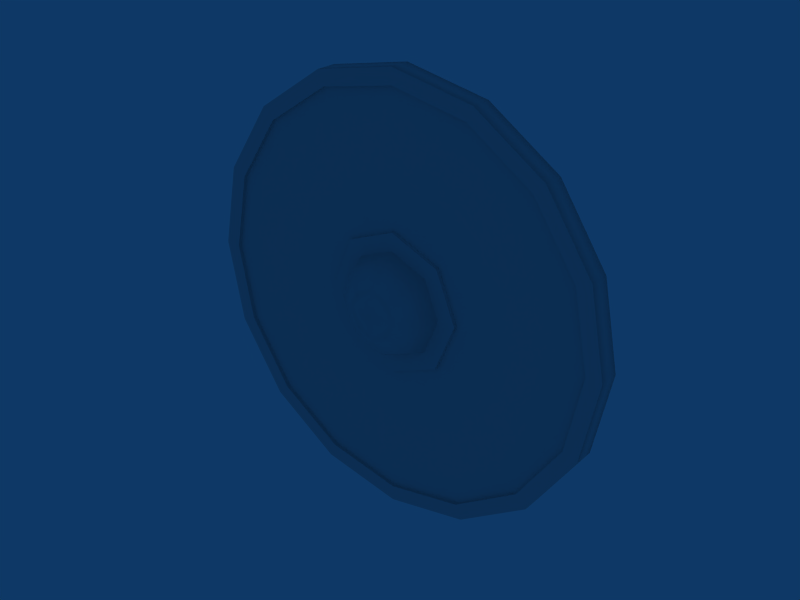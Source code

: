 # Source: SA_LD_Wooden_Shield.blend  (saved by Blender 2.49.0; exported with 4.5.12 LTS)
import bpy
from mathutils import Matrix  # noqa: F401  (used for matrix-valued properties, if any)

bpy.ops.wm.read_factory_settings(use_empty=True)
scene = bpy.context.scene
scene.name = 'Scene'

# ---- collections
col_collection_1 = bpy.data.collections.new('Collection 1'); scene.collection.children.link(col_collection_1)

# ---- materials (node trees are filled in below, after node groups)
mat_ws_mat = bpy.data.materials.new('WS_MAT')
mat_ws_mat.alpha_threshold = 0.0
mat_ws_mat.preview_render_type = 'FLAT'
mat_ws_mat.roughness = 0.5
mat_ws_mat.line_color = (0.0, 0.0, 0.0, 1.0)

# ---- material node trees

# ---- world
world_world = bpy.data.worlds.new('World'); scene.world = world_world
world_world.color = (0.05656, 0.2208, 0.4)
world_world.use_sun_shadow = False
world_world.sun_shadow_jitter_overblur = 0.0
world_world.cycles.sampling_method = 'MANUAL'
world_world.cycles.sample_map_resolution = 256

# ---- meshes
me_shield = bpy.data.meshes.new('Shield')
me_shield.from_pydata([(-0.5329, 0.0319, -0.1781), (-0.4778, 0.0319, -0.1781), (-0.4778, 0.0319, 0.2468), (-0.5329, 0.0319, 0.2468), (-0.4778, 0.1397, -0.07844), (-0.4725, 0.1837, 0.05441), (-0.4465, 0.1145, 0.256), (-0.5329, 0.1397, -0.07844), (-0.5258, 0.1863, 0.06813), (-0.4997, 0.1145, 0.27), (-0.4554, 0.06318, 0.2645), (-0.5096, 0.06318, 0.2713), (-0.4575, 0.1679, 0.1927), (-0.5108, 0.1679, 0.2067), (-0.4778, 0.0319, 0.2739), (-0.4915, 0.0319, 0.2877), (-0.5191, 0.0319, 0.2877), (-0.5329, 0.0319, 0.2739), (-0.5191, 0.0319, -0.2332), (-0.4915, 0.0319, -0.2332), (-0.5329, 0.0319, -0.2194), (-0.4778, 0.0319, -0.2194), (-0.478, 0.0242, -0.2193), (-0.5331, 0.0242, -0.2193), (-0.4917, 0.0242, -0.2331), (-0.5193, 0.0242, -0.2331), (-0.5331, 0.0242, 0.274), (-0.5193, 0.0242, 0.2877), (-0.4917, 0.0242, 0.2877), (-0.478, 0.0242, 0.274), (-0.511, 0.1602, 0.2011), (-0.4577, 0.1602, 0.1871), (-0.5098, 0.06564, 0.2618), (-0.4556, 0.06564, 0.255), (-0.5005, 0.1068, 0.2596), (-0.526, 0.1788, 0.06963), (-0.5331, 0.1302, -0.0723), (-0.4461, 0.1068, 0.2506), (-0.4727, 0.1761, 0.05591), (-0.478, 0.1302, -0.0723), (-0.5331, 0.0242, 0.2326), (-0.478, 0.0242, 0.2326), (-0.478, 0.0242, -0.178), (-0.5331, 0.0242, -0.178), (-0.5331, 0.03248, 0.2326), (-0.478, 0.03248, 0.2326), (-0.03128, 0.08589, 0.7524), (0.03128, 0.08589, 0.7524), (-0.04878, 0.06597, 0.2803), (-0.04878, 0.08589, 0.7349), (-0.03128, 0.1034, 0.7349), (0.03128, 0.1034, 0.7349), (0.04878, 0.08589, 0.7349), (0.04878, 0.06597, 0.2803), (0.04878, 0.02448, 0.2803), (-0.04878, 0.02448, 0.2803), (0.03128, 0.02448, 0.7524), (-0.03128, 0.02448, 0.7524), (0.04878, 0.02448, 0.7349), (-0.04878, 0.02448, 0.7349), (-0.04878, 0.02448, -0.7349), (0.04878, 0.02448, -0.7349), (-0.03128, 0.02448, -0.7524), (0.03128, 0.02448, -0.7524), (-0.04878, 0.02448, -0.2803), (0.04878, 0.02448, -0.2803), (0.04878, 0.08589, -0.7349), (-0.04878, 0.06597, -0.2803), (0.03128, 0.08589, -0.7524), (-0.03128, 0.08589, -0.7524), (0.04878, 0.06597, -0.2803), (0.03128, 0.1034, -0.7349), (-0.03128, 0.1034, -0.7349), (-0.04878, 0.08589, -0.7349), (0.6226, -0.04402, 0.6226), (0.8135, -0.04402, 0.3369), (0.8805, -0.04402, -4.098e-08), (0.8135, -0.04402, -0.3369), (0.6226, -0.04402, -0.6226), (0.3369, -0.04402, -0.8135), (8.941e-08, -0.04402, -0.8805), (-0.3369, -0.04402, -0.8135), (-0.6226, -0.04402, -0.6226), (-0.8135, -0.04402, -0.3369), (-0.8805, -0.04402, 7.451e-09), (-0.8135, -0.04402, 0.3369), (-0.6226, -0.04402, 0.6226), (-0.3369, -0.04402, 0.8135), (5.364e-07, -0.04402, 0.8805), (0.3369, -0.04402, 0.8135), (0.1421, -0.02963, 0.1421), (0.201, -0.02963, -2.608e-08), (0.1421, -0.02963, -0.1421), (1.49e-07, -0.02963, -0.201), (-0.1421, -0.02963, -0.1421), (-0.201, -0.02963, -1.49e-08), (-0.1421, -0.02963, 0.1421), (8.941e-08, -0.02963, 0.201), (8.941e-08, -0.02963, 0.284), (-0.2008, -0.02963, 0.2008), (-0.284, -0.02963, -1.49e-08), (-0.2008, -0.02963, -0.2008), (1.49e-07, -0.02963, -0.284), (0.2008, -0.02963, -0.2008), (0.284, -0.02963, -2.98e-08), (0.2008, -0.02963, 0.2008), (0.2118, -0.04404, -2.98e-08), (0.1498, -0.04404, -0.1498), (1.49e-07, -0.04404, -0.2118), (-0.1498, -0.04404, -0.1498), (-0.2118, -0.04404, -1.49e-08), (-0.1498, -0.04404, 0.1498), (8.941e-08, -0.04404, 0.2118), (0.1498, -0.04404, 0.1498), (0.2008, -0.04404, 0.2008), (0.284, -0.04404, -2.608e-08), (0.2008, -0.04404, -0.2008), (1.49e-07, -0.04404, -0.284), (-0.2008, -0.04404, -0.2008), (-0.284, -0.04404, -1.49e-08), (-0.2008, -0.04404, 0.2008), (8.941e-08, -0.04404, 0.284), (0.1015, -0.1577, -2.235e-08), (0.07177, -0.1577, 0.07177), (0.07177, -0.1577, -0.07177), (1.192e-07, -0.1577, -0.1015), (-0.07177, -0.1577, -0.07177), (-0.1015, -0.1577, -1.863e-08), (-0.07177, -0.1577, 0.07177), (1.192e-07, -0.1577, 0.1015), (0.1293, -0.1101, 0.1293), (0.1829, -0.1101, -2.608e-08), (0.1293, -0.1101, -0.1293), (1.49e-07, -0.1101, -0.1829), (-0.1293, -0.1101, -0.1293), (-0.1829, -0.1101, -1.49e-08), (-0.1293, -0.1101, 0.1293), (8.941e-08, -0.1101, 0.1829), (1.192e-07, -0.1863, -1.49e-08), (0.5776, -0.04402, 0.5776), (0.7547, -0.04402, 0.3126), (0.8169, -0.04402, -3.725e-08), (0.7547, -0.04402, -0.3126), (0.5776, -0.04402, -0.5776), (0.3126, -0.04402, -0.7547), (8.941e-08, -0.04402, -0.8169), (-0.3126, -0.04402, -0.7547), (-0.5776, -0.04402, -0.5776), (-0.7547, -0.04402, -0.3126), (-0.8169, -0.04402, 7.451e-09), (-0.7547, -0.04402, 0.3126), (-0.5776, -0.04402, 0.5776), (-0.3126, -0.04402, 0.7547), (5.066e-07, -0.04402, 0.8169), (0.3126, -0.04402, 0.7547), (0.7547, -0.02963, 0.3126), (0.5776, -0.02963, 0.5776), (0.8169, -0.02963, -3.725e-08), (0.7547, -0.02963, -0.3126), (0.5776, -0.02963, -0.5776), (0.3126, -0.02963, -0.7547), (8.941e-08, -0.02963, -0.8169), (-0.3126, -0.02963, -0.7547), (-0.5776, -0.02963, -0.5776), (-0.7547, -0.02963, -0.3126), (-0.8169, -0.02963, 7.451e-09), (-0.7547, -0.02963, 0.3126), (-0.5776, -0.02963, 0.5776), (-0.3126, -0.02963, 0.7547), (5.066e-07, -0.02963, 0.8169), (0.3126, -0.02963, 0.7547), (0.3126, 0.02467, 0.7547), (5.066e-07, 0.02467, 0.8169), (-0.3126, 0.02467, 0.7547), (-0.5776, 0.02467, 0.5776), (-0.7547, 0.02467, 0.3126), (-0.8169, 0.02467, 7.451e-09), (-0.7547, 0.02467, -0.3126), (-0.5776, 0.02467, -0.5776), (-0.3126, 0.02467, -0.7547), (8.941e-08, 0.02467, -0.8169), (0.3126, 0.02467, -0.7547), (0.5776, 0.02467, -0.5776), (0.7547, 0.02467, -0.3126), (0.8169, 0.02467, -3.725e-08), (0.5776, 0.02467, 0.5776), (0.7547, 0.02467, 0.3126), (0.3126, 0.03905, 0.7547), (5.066e-07, 0.03905, 0.8169), (-0.3126, 0.03905, 0.7547), (-0.5776, 0.03905, 0.5776), (-0.7547, 0.03905, 0.3126), (-0.8169, 0.03905, 7.451e-09), (-0.7547, 0.03905, -0.3126), (-0.5776, 0.03905, -0.5776), (-0.3126, 0.03905, -0.7547), (8.941e-08, 0.03905, -0.8169), (0.3126, 0.03905, -0.7547), (0.5776, 0.03905, -0.5776), (0.7547, 0.03905, -0.3126), (0.8169, 0.03905, -3.725e-08), (0.7547, 0.03905, 0.3126), (0.5776, 0.03905, 0.5776), (8.941e-08, 0.02467, 0.201), (-0.1421, 0.02467, 0.1421), (-0.201, 0.02467, -1.49e-08), (-0.1421, 0.02467, -0.1421), (1.49e-07, 0.02467, -0.201), (0.1421, 0.02467, -0.1421), (0.201, 0.02467, -2.608e-08), (0.1421, 0.02467, 0.1421), (0.3369, 0.03905, 0.8135), (5.364e-07, 0.03905, 0.8805), (-0.3369, 0.03905, 0.8135), (-0.6226, 0.03905, 0.6226), (-0.8135, 0.03905, 0.3369), (-0.8805, 0.03905, 7.451e-09), (-0.8135, 0.03905, -0.3369), (-0.6226, 0.03905, -0.6226), (-0.3369, 0.03905, -0.8135), (8.941e-08, 0.03905, -0.8805), (0.3369, 0.03905, -0.8135), (0.6226, 0.03905, -0.6226), (0.8135, 0.03905, -0.3369), (0.8805, 0.03905, -4.098e-08), (0.8135, 0.03905, 0.3369), (0.6226, 0.03905, 0.6226), (0.1453, -0.02963, 0.1453), (8.941e-08, -0.02963, 0.2055), (-0.1453, -0.02963, 0.1453), (-0.2055, -0.02963, -1.49e-08), (-0.1453, -0.02963, -0.1453), (1.49e-07, -0.02963, -0.2055), (0.1453, -0.02963, -0.1453), (0.2055, -0.02963, -2.98e-08), (0.08806, -0.1147, 0.08806), (8.941e-08, -0.1147, 0.1245), (-0.08806, -0.1147, 0.08806), (-0.1245, -0.1147, -1.863e-08), (-0.08806, -0.1147, -0.08806), (1.49e-07, -0.1147, -0.1245), (0.08806, -0.1147, -0.08806), (0.1245, -0.1147, -2.235e-08), (1.192e-07, -0.1617, -1.49e-08)], [], [(7, 8, 5, 4), (9, 11, 10, 6), (8, 13, 12, 5), (13, 9, 6, 12), (18, 20, 21, 19), (0, 1, 21, 20), (1, 0, 7, 4), (2, 10, 11, 3), (2, 3, 17, 14), (14, 17, 16, 15), (16, 17, 26, 27), (15, 16, 27, 28), (14, 15, 28, 29), (17, 3, 40, 26), (2, 14, 29, 41), (21, 1, 42, 22), (0, 20, 23, 43), (18, 19, 24, 25), (19, 21, 22, 24), (20, 18, 25, 23), (9, 13, 30, 34), (13, 8, 35, 30), (12, 6, 37, 31), (5, 12, 31, 38), (11, 9, 34, 32), (6, 10, 33, 37), (8, 7, 36, 35), (7, 0, 43, 36), (4, 5, 38, 39), (1, 4, 39, 42), (38, 35, 36, 39), (33, 32, 34, 37), (31, 30, 35, 38), (37, 34, 30, 31), (36, 43, 42, 39), (41, 40, 44, 45), (3, 44, 40), (2, 41, 45), (2, 45, 33, 10), (3, 11, 32, 44), (32, 33, 45, 44), (46, 47, 51, 50), (49, 46, 50), (51, 47, 52), (48, 49, 73, 67), (50, 51, 71, 72), (52, 53, 70, 66), (49, 50, 72, 73), (51, 52, 66, 71), (67, 70, 53, 48), (53, 54, 55, 48), (52, 58, 54, 53), (48, 55, 59, 49), (47, 56, 58, 52), (57, 46, 49, 59), (46, 57, 56, 47), (69, 68, 63, 62), (73, 69, 62, 60), (68, 66, 61, 63), (67, 73, 60, 64), (66, 70, 65, 61), (70, 67, 64, 65), (71, 66, 68), (73, 72, 69), (71, 68, 69, 72), (104, 105, 114, 115), (103, 104, 115, 116), (102, 103, 116, 117), (102, 117, 118, 101), (100, 101, 118, 119), (100, 119, 120, 99), (99, 120, 121, 98), (105, 98, 121, 114), (113, 114, 121, 112), (111, 112, 121, 120), (110, 111, 120, 119), (110, 119, 118, 109), (108, 109, 118, 117), (108, 117, 116, 107), (107, 116, 115, 106), (106, 115, 114, 113), (113, 130, 131, 106), (130, 123, 122, 131), (106, 131, 132, 107), (131, 122, 124, 132), (107, 132, 133, 108), (132, 124, 125, 133), (109, 108, 133, 134), (134, 133, 125, 126), (109, 134, 135, 110), (134, 126, 127, 135), (111, 110, 135, 136), (136, 135, 127, 128), (112, 111, 136, 137), (137, 136, 128, 129), (112, 137, 130, 113), (137, 129, 123, 130), (127, 138, 129, 128), (122, 123, 129, 138), (125, 138, 127, 126), (122, 138, 125, 124), (75, 74, 139, 140), (76, 75, 140, 141), (77, 76, 141, 142), (78, 77, 142, 143), (79, 78, 143, 144), (80, 79, 144, 145), (81, 80, 145, 146), (82, 81, 146, 147), (83, 82, 147, 148), (84, 83, 148, 149), (85, 84, 149, 150), (86, 85, 150, 151), (87, 86, 151, 152), (88, 87, 152, 153), (89, 88, 153, 154), (139, 74, 89, 154), (140, 139, 156, 155), (141, 140, 155, 157), (142, 141, 157, 158), (143, 142, 158, 159), (144, 143, 159, 160), (145, 144, 160, 161), (146, 145, 161, 162), (147, 146, 162, 163), (148, 147, 163, 164), (149, 148, 164, 165), (150, 149, 165, 166), (151, 150, 166, 167), (152, 151, 167, 168), (153, 152, 168, 169), (154, 153, 169, 170), (154, 170, 156, 139), (97, 203, 210, 90), (97, 96, 204, 203), (96, 95, 205, 204), (95, 94, 206, 205), (94, 93, 207, 206), (93, 92, 208, 207), (92, 91, 209, 208), (91, 90, 210, 209), (74, 226, 211, 89), (88, 89, 211, 212), (87, 88, 212, 213), (86, 87, 213, 214), (85, 86, 214, 215), (84, 85, 215, 216), (83, 84, 216, 217), (82, 83, 217, 218), (81, 82, 218, 219), (80, 81, 219, 220), (79, 80, 220, 221), (78, 79, 221, 222), (77, 78, 222, 223), (76, 77, 223, 224), (75, 76, 224, 225), (74, 75, 225, 226), (202, 226, 225, 201), (201, 225, 224, 200), (200, 224, 223, 199), (199, 223, 222, 198), (198, 222, 221, 197), (197, 221, 220, 196), (196, 220, 219, 195), (195, 219, 218, 194), (194, 218, 217, 193), (193, 217, 216, 192), (192, 216, 215, 191), (191, 215, 214, 190), (190, 214, 213, 189), (189, 213, 212, 188), (188, 212, 211, 187), (202, 187, 211, 226), (185, 202, 201, 186), (186, 201, 200, 184), (184, 200, 199, 183), (183, 199, 198, 182), (182, 198, 197, 181), (181, 197, 196, 180), (180, 196, 195, 179), (179, 195, 194, 178), (178, 194, 193, 177), (177, 193, 192, 176), (176, 192, 191, 175), (175, 191, 190, 174), (174, 190, 189, 173), (173, 189, 188, 172), (172, 188, 187, 171), (185, 171, 187, 202), (95, 96, 166, 165), (175, 204, 205, 176), (184, 209, 210, 186), (90, 91, 157, 155), (171, 210, 203, 172), (172, 203, 204, 173), (96, 97, 169, 168), (90, 170, 169, 97), (92, 93, 161, 160), (180, 207, 208, 181), (179, 206, 207, 180), (93, 94, 162, 161), (183, 208, 209, 184), (91, 92, 158, 157), (176, 205, 206, 177), (94, 95, 165, 164), (174, 204, 175), (173, 204, 174), (96, 168, 167), (96, 167, 166), (90, 156, 170), (171, 185, 210), (185, 186, 210), (90, 155, 156), (92, 159, 158), (92, 160, 159), (182, 208, 183), (181, 208, 182), (178, 206, 179), (94, 163, 162), (177, 206, 178), (94, 164, 163), (227, 235, 236, 228), (228, 236, 237, 229), (230, 229, 237, 238), (230, 238, 239, 231), (231, 239, 240, 232), (233, 232, 240, 241), (234, 233, 241, 242), (227, 234, 242, 235), (236, 243, 238, 237), (235, 242, 243, 236), (241, 240, 243, 242), (239, 238, 243, 240)])
me_shield.polygons.foreach_set('use_smooth', [1, 1, 1, 1, 1, 1, 1, 1, 1, 1, 1, 1, 1, 1, 1, 1, 1, 1, 1, 1, 1, 1, 1, 1, 1, 1, 1, 1, 1, 1, 1, 1, 1, 1, 1, 1, 1, 1, 1, 1, 1, 0, 0, 0, 0, 0, 0, 0, 0, 0, 0, 0, 0, 0, 0, 0, 0, 0, 0, 0, 0, 0, 0, 0, 0, 1, 1, 1, 1, 1, 1, 1, 1, 0, 0, 0, 0, 0, 0, 0, 0, 1, 1, 1, 1, 1, 1, 1, 1, 1, 1, 1, 1, 1, 1, 1, 1, 1, 1, 1, 1, 0, 0, 0, 0, 0, 0, 0, 0, 0, 0, 0, 0, 0, 0, 0, 0, 1, 1, 1, 1, 1, 1, 1, 1, 1, 1, 1, 1, 1, 1, 1, 1, 1, 1, 1, 1, 1, 1, 1, 1, 1, 1, 1, 1, 1, 1, 1, 1, 1, 1, 1, 1, 1, 1, 1, 1, 0, 0, 0, 0, 0, 0, 0, 0, 0, 0, 0, 0, 0, 0, 0, 0, 1, 1, 1, 1, 1, 1, 1, 1, 1, 1, 1, 1, 1, 1, 1, 1, 0, 0, 0, 0, 0, 0, 0, 0, 0, 0, 0, 0, 0, 0, 0, 0, 0, 0, 0, 0, 0, 0, 0, 0, 0, 0, 0, 0, 0, 0, 0, 0, 1, 1, 1, 1, 1, 1, 1, 1, 1, 1, 1, 1])
_uv = me_shield.uv_layers.new(name='UVTex')
_uv.uv.foreach_set('vector', [0.6621, 0.22, 0.7451, 0.224, 0.7371, 0.2547, 0.6621, 0.2516, 0.8607, 0.239, 0.9036, 0.2308, 0.8937, 0.272, 0.8527, 0.2696, 0.7451, 0.224, 0.8243, 0.2326, 0.8162, 0.2633, 0.7371, 0.2547, 0.8243, 0.2326, 0.8607, 0.239, 0.8527, 0.2696, 0.8162, 0.2633, 0.5714, 0.2279, 0.5794, 0.22, 0.5794, 0.2516, 0.5714, 0.2437, 0.6031, 0.22, 0.6031, 0.2516, 0.5794, 0.2516, 0.5794, 0.22, 0.6031, 0.2516, 0.6031, 0.22, 0.6621, 0.22, 0.6621, 0.2516, 0.9318, 0.2756, 0.8937, 0.272, 0.9036, 0.2308, 0.9399, 0.231, 0.9318, 0.2756, 0.9399, 0.231, 0.972, 0.231, 0.9664, 0.276, 0.9664, 0.276, 0.972, 0.231, 0.9819, 0.2436, 0.9793, 0.2644, 0.9819, 0.2436, 0.972, 0.231, 0.9772, 0.2265, 0.9888, 0.2409, 0.9793, 0.2644, 0.9819, 0.2436, 0.9888, 0.2409, 0.9865, 0.2675, 0.9664, 0.276, 0.9793, 0.2644, 0.9865, 0.2675, 0.9717, 0.2829, 0.972, 0.231, 0.9399, 0.231, 0.9356, 0.2211, 0.9772, 0.2265, 0.9318, 0.2756, 0.9664, 0.276, 0.9717, 0.2829, 0.9277, 0.2859, 0.5794, 0.2516, 0.6031, 0.2516, 0.6011, 0.2571, 0.5765, 0.2551, 0.6031, 0.22, 0.5794, 0.22, 0.5771, 0.2168, 0.6009, 0.2144, 0.5714, 0.2279, 0.5714, 0.2437, 0.5715, 0.2436, 0.5715, 0.2277, 0.5714, 0.2437, 0.5794, 0.2516, 0.5765, 0.2551, 0.5715, 0.2436, 0.5794, 0.22, 0.5714, 0.2279, 0.5715, 0.2277, 0.5771, 0.2168, 0.8607, 0.239, 0.8243, 0.2326, 0.8218, 0.2251, 0.8619, 0.2307, 0.8243, 0.2326, 0.7451, 0.224, 0.7441, 0.2132, 0.8218, 0.2251, 0.8162, 0.2633, 0.8527, 0.2696, 0.8548, 0.2757, 0.8119, 0.27, 0.7371, 0.2547, 0.8162, 0.2633, 0.8119, 0.27, 0.7345, 0.2645, 0.9036, 0.2308, 0.8607, 0.239, 0.8619, 0.2307, 0.8997, 0.2238, 0.8527, 0.2696, 0.8937, 0.272, 0.892, 0.2787, 0.8548, 0.2757, 0.7451, 0.224, 0.6621, 0.22, 0.6581, 0.2115, 0.7441, 0.2132, 0.6621, 0.22, 0.6031, 0.22, 0.6009, 0.2144, 0.6581, 0.2115, 0.6621, 0.2516, 0.7371, 0.2547, 0.7345, 0.2645, 0.6578, 0.2594, 0.6031, 0.2516, 0.6621, 0.2516, 0.6578, 0.2594, 0.6011, 0.2571, 0.7702, 0.1631, 0.7702, 0.1996, 0.6748, 0.1996, 0.6748, 0.1631, 0.9322, 0.1631, 0.9322, 0.1996, 0.9086, 0.1996, 0.9086, 0.1631, 0.8593, 0.1631, 0.8593, 0.1996, 0.7702, 0.1996, 0.7702, 0.1631, 0.9086, 0.1631, 0.9086, 0.1996, 0.8593, 0.1996, 0.8593, 0.1631, 0.6748, 0.1996, 0.5915, 0.1996, 0.5915, 0.1631, 0.6748, 0.1631, 0.9681, 0.1631, 0.9681, 0.1996, 0.9626, 0.1996, 0.9626, 0.1631, 0.9399, 0.231, 0.9314, 0.2218, 0.9356, 0.2211, 0.9318, 0.2756, 0.9277, 0.2859, 0.9223, 0.2822, 0.9318, 0.2756, 0.9223, 0.2822, 0.892, 0.2787, 0.8937, 0.272, 0.9399, 0.231, 0.9036, 0.2308, 0.8997, 0.2238, 0.9314, 0.2218, 0.9322, 0.1996, 0.9322, 0.1631, 0.9626, 0.1631, 0.9626, 0.1996, 0.5023, 0.09176, 0.5024, 0.06098, 0.5079, 0.06649, 0.5079, 0.08621, 0.5079, 0.09176, 0.5023, 0.09176, 0.5079, 0.08621, 0.5079, 0.06649, 0.5024, 0.06098, 0.5079, 0.06098, 0.652, 0.09807, 0.5079, 0.09176, 0.9737, 0.09176, 0.8296, 0.09807, 0.5079, 0.08621, 0.5079, 0.06649, 0.972, 0.06648, 0.9733, 0.08621, 0.5079, 0.06098, 0.6514, 0.05469, 0.8284, 0.05469, 0.972, 0.06098, 0.5079, 0.09176, 0.5079, 0.08621, 0.9733, 0.08621, 0.9737, 0.09176, 0.5079, 0.06649, 0.5079, 0.06098, 0.972, 0.06098, 0.972, 0.06648, 0.8151, 0.03269, 0.8151, 0.05254, 0.6653, 0.05254, 0.6653, 0.03269, 0.6653, 0.05254, 0.6542, 0.05254, 0.6542, 0.03269, 0.6653, 0.03269, 0.5079, 0.06098, 0.5079, 0.04159, 0.6514, 0.04159, 0.6514, 0.05469, 0.652, 0.09807, 0.652, 0.1112, 0.5079, 0.1112, 0.5079, 0.09176, 0.5024, 0.06098, 0.5024, 0.04159, 0.5079, 0.04159, 0.5079, 0.06098, 0.5023, 0.1112, 0.5023, 0.09176, 0.5079, 0.09176, 0.5079, 0.1112, 0.5023, 0.09176, 0.491, 0.09179, 0.491, 0.06102, 0.5024, 0.06098, 0.9792, 0.09176, 0.9775, 0.06098, 0.9907, 0.06104, 0.9914, 0.09177, 0.9737, 0.09176, 0.9792, 0.09176, 0.9792, 0.1112, 0.9737, 0.1112, 0.9775, 0.06098, 0.972, 0.06098, 0.972, 0.04159, 0.9775, 0.04159, 0.8296, 0.09807, 0.9737, 0.09176, 0.9737, 0.1112, 0.8296, 0.1112, 0.972, 0.06098, 0.8284, 0.05469, 0.8284, 0.04159, 0.972, 0.04159, 0.8151, 0.05254, 0.8151, 0.03269, 0.8262, 0.03269, 0.8262, 0.05254, 0.972, 0.06648, 0.972, 0.06098, 0.9775, 0.06098, 0.9737, 0.09176, 0.9733, 0.08621, 0.9792, 0.09176, 0.972, 0.06648, 0.9775, 0.06098, 0.9792, 0.09176, 0.9733, 0.08621, 0.2665, 0.6659, 0.2279, 0.7508, 0.2194, 0.7409, 0.2521, 0.6659, 0.228, 0.5812, 0.2665, 0.6659, 0.2521, 0.6659, 0.2195, 0.5912, 0.1437, 0.5492, 0.228, 0.5812, 0.2195, 0.5912, 0.1446, 0.5616, 0.1437, 0.5492, 0.1446, 0.5616, 0.07202, 0.5929, 0.06385, 0.5846, 0.02612, 0.6659, 0.06385, 0.5846, 0.07202, 0.5929, 0.03959, 0.6659, 0.02612, 0.6659, 0.03959, 0.6659, 0.07199, 0.7391, 0.06383, 0.7474, 0.06383, 0.7474, 0.07199, 0.7391, 0.1447, 0.7703, 0.1438, 0.7828, 0.2279, 0.7508, 0.1438, 0.7828, 0.1447, 0.7703, 0.2194, 0.7409, 0.2002, 0.7211, 0.2194, 0.7409, 0.1447, 0.7703, 0.145, 0.744, 0.08987, 0.7211, 0.145, 0.744, 0.1447, 0.7703, 0.07199, 0.7391, 0.06702, 0.666, 0.08987, 0.7211, 0.07199, 0.7391, 0.03959, 0.6659, 0.06702, 0.666, 0.03959, 0.6659, 0.07202, 0.5929, 0.08987, 0.6108, 0.145, 0.588, 0.08987, 0.6108, 0.07202, 0.5929, 0.1446, 0.5616, 0.145, 0.588, 0.1446, 0.5616, 0.2195, 0.5912, 0.2002, 0.6108, 0.2002, 0.6108, 0.2195, 0.5912, 0.2521, 0.6659, 0.223, 0.666, 0.223, 0.666, 0.2521, 0.6659, 0.2194, 0.7409, 0.2002, 0.7211, 0.2002, 0.7211, 0.1876, 0.7072, 0.2055, 0.665, 0.223, 0.666, 0.1876, 0.7072, 0.1715, 0.6924, 0.1824, 0.666, 0.2055, 0.665, 0.223, 0.666, 0.2055, 0.665, 0.1864, 0.6245, 0.2002, 0.6108, 0.2055, 0.665, 0.1824, 0.666, 0.1715, 0.6396, 0.1864, 0.6245, 0.2002, 0.6108, 0.1864, 0.6245, 0.1455, 0.6054, 0.145, 0.588, 0.1864, 0.6245, 0.1715, 0.6396, 0.145, 0.6286, 0.1455, 0.6054, 0.08987, 0.6108, 0.145, 0.588, 0.1455, 0.6054, 0.1028, 0.6235, 0.1028, 0.6235, 0.1455, 0.6054, 0.145, 0.6286, 0.1186, 0.6396, 0.08987, 0.6108, 0.1028, 0.6235, 0.08515, 0.666, 0.06702, 0.666, 0.1028, 0.6235, 0.1186, 0.6396, 0.1077, 0.666, 0.08515, 0.666, 0.08987, 0.7211, 0.06702, 0.666, 0.08515, 0.666, 0.1029, 0.7094, 0.1029, 0.7094, 0.08515, 0.666, 0.1077, 0.666, 0.1186, 0.6924, 0.145, 0.744, 0.08987, 0.7211, 0.1029, 0.7094, 0.1464, 0.7259, 0.1464, 0.7259, 0.1029, 0.7094, 0.1186, 0.6924, 0.145, 0.7034, 0.145, 0.744, 0.1464, 0.7259, 0.1876, 0.7072, 0.2002, 0.7211, 0.1464, 0.7259, 0.145, 0.7034, 0.1715, 0.6924, 0.1876, 0.7072, 0.1077, 0.666, 0.145, 0.666, 0.145, 0.7034, 0.1186, 0.6924, 0.1824, 0.666, 0.1715, 0.6924, 0.145, 0.7034, 0.145, 0.666, 0.145, 0.6286, 0.145, 0.666, 0.1077, 0.666, 0.1186, 0.6396, 0.1824, 0.666, 0.145, 0.666, 0.145, 0.6286, 0.1715, 0.6396, 0.6758, 0.9513, 0.6185, 0.9513, 0.6185, 0.9744, 0.6758, 0.9744, 0.7345, 0.9513, 0.6758, 0.9513, 0.6758, 0.9744, 0.7345, 0.9744, 0.7949, 0.9513, 0.7345, 0.9513, 0.7345, 0.9744, 0.7949, 0.9744, 0.8568, 0.9513, 0.7949, 0.9513, 0.7949, 0.9744, 0.8568, 0.9744, 0.9205, 0.9513, 0.8568, 0.9513, 0.8568, 0.9744, 0.9205, 0.9744, 0.9875, 0.9513, 0.9205, 0.9513, 0.9205, 0.9744, 0.9875, 0.9744, 0.06826, 0.9513, 0.01223, 0.9513, 0.01223, 0.9744, 0.06826, 0.9744, 0.126, 0.9513, 0.06826, 0.9513, 0.06826, 0.9744, 0.126, 0.9744, 0.1884, 0.9513, 0.126, 0.9513, 0.126, 0.9744, 0.1884, 0.9744, 0.2523, 0.9513, 0.1884, 0.9513, 0.1884, 0.9744, 0.2523, 0.9744, 0.3144, 0.9513, 0.2523, 0.9513, 0.2523, 0.9744, 0.3144, 0.9744, 0.3745, 0.9513, 0.3144, 0.9513, 0.3144, 0.9744, 0.3745, 0.9744, 0.4361, 0.9513, 0.3745, 0.9513, 0.3745, 0.9744, 0.4361, 0.9744, 0.499, 0.9513, 0.4361, 0.9513, 0.4361, 0.9744, 0.499, 0.9744, 0.5605, 0.9513, 0.499, 0.9513, 0.499, 0.9744, 0.5605, 0.9744, 0.6185, 0.9744, 0.6185, 0.9513, 0.5605, 0.9513, 0.5605, 0.9744, 0.6758, 0.9744, 0.6185, 0.9744, 0.6185, 0.9877, 0.6758, 0.9877, 0.7345, 0.9744, 0.6758, 0.9744, 0.6758, 0.9877, 0.7345, 0.9877, 0.7949, 0.9744, 0.7345, 0.9744, 0.7345, 0.9877, 0.7949, 0.9877, 0.8568, 0.9744, 0.7949, 0.9744, 0.7949, 0.9877, 0.8568, 0.9877, 0.9205, 0.9744, 0.8568, 0.9744, 0.8568, 0.9877, 0.9205, 0.9877, 0.9875, 0.9744, 0.9205, 0.9744, 0.9205, 0.9877, 0.9875, 0.9877, 0.06826, 0.9744, 0.01223, 0.9744, 0.01223, 0.9877, 0.06826, 0.9877, 0.126, 0.9744, 0.06826, 0.9744, 0.06826, 0.9877, 0.126, 0.9877, 0.1884, 0.9744, 0.126, 0.9744, 0.126, 0.9877, 0.1884, 0.9877, 0.2523, 0.9744, 0.1884, 0.9744, 0.1884, 0.9877, 0.2523, 0.9877, 0.3144, 0.9744, 0.2523, 0.9744, 0.2523, 0.9877, 0.3144, 0.9877, 0.3745, 0.9744, 0.3144, 0.9744, 0.3144, 0.9877, 0.3745, 0.9877, 0.4361, 0.9744, 0.3745, 0.9744, 0.3745, 0.9877, 0.4361, 0.9877, 0.499, 0.9744, 0.4361, 0.9744, 0.4361, 0.9877, 0.499, 0.9877, 0.5605, 0.9744, 0.499, 0.9744, 0.499, 0.9877, 0.5605, 0.9877, 0.5605, 0.9744, 0.5605, 0.9877, 0.6185, 0.9877, 0.6185, 0.9744, 0.2879, 0.3621, 0.2895, 0.3443, 0.3238, 0.3325, 0.3339, 0.343, 0.2879, 0.3621, 0.2419, 0.343, 0.255, 0.3309, 0.2895, 0.3443, 0.2419, 0.343, 0.2228, 0.297, 0.2397, 0.2967, 0.255, 0.3309, 0.2228, 0.297, 0.2419, 0.2509, 0.2526, 0.2626, 0.2397, 0.2967, 0.2419, 0.2509, 0.2879, 0.2319, 0.2863, 0.2482, 0.2526, 0.2626, 0.2879, 0.2319, 0.3339, 0.2509, 0.3208, 0.2627, 0.2863, 0.2482, 0.3339, 0.2509, 0.353, 0.297, 0.3362, 0.2975, 0.3208, 0.2627, 0.353, 0.297, 0.3339, 0.343, 0.3238, 0.3325, 0.3362, 0.2975, 0.6185, 0.9513, 0.6185, 0.9305, 0.5605, 0.9305, 0.5605, 0.9513, 0.499, 0.9513, 0.5605, 0.9513, 0.5605, 0.9305, 0.499, 0.9305, 0.4361, 0.9513, 0.499, 0.9513, 0.499, 0.9305, 0.4361, 0.9305, 0.3745, 0.9513, 0.4361, 0.9513, 0.4361, 0.9305, 0.3745, 0.9305, 0.3144, 0.9513, 0.3745, 0.9513, 0.3745, 0.9305, 0.3144, 0.9305, 0.2523, 0.9513, 0.3144, 0.9513, 0.3144, 0.9305, 0.2523, 0.9305, 0.1884, 0.9513, 0.2523, 0.9513, 0.2523, 0.9305, 0.1884, 0.9305, 0.126, 0.9513, 0.1884, 0.9513, 0.1884, 0.9305, 0.126, 0.9305, 0.06826, 0.9513, 0.126, 0.9513, 0.126, 0.9305, 0.06826, 0.9305, 0.01223, 0.9513, 0.06826, 0.9513, 0.06826, 0.9305, 0.01223, 0.9305, 0.9205, 0.9513, 0.9875, 0.9513, 0.9875, 0.9305, 0.9205, 0.9305, 0.8568, 0.9513, 0.9205, 0.9513, 0.9205, 0.9305, 0.8568, 0.9305, 0.7949, 0.9513, 0.8568, 0.9513, 0.8568, 0.9305, 0.7949, 0.9305, 0.7345, 0.9513, 0.7949, 0.9513, 0.7949, 0.9305, 0.7345, 0.9305, 0.6758, 0.9513, 0.7345, 0.9513, 0.7345, 0.9305, 0.6758, 0.9305, 0.6185, 0.9513, 0.6758, 0.9513, 0.6758, 0.9305, 0.6185, 0.9305, 0.6185, 0.9075, 0.6185, 0.9305, 0.6758, 0.9305, 0.6758, 0.9075, 0.6758, 0.9075, 0.6758, 0.9305, 0.7345, 0.9305, 0.7345, 0.9075, 0.7345, 0.9075, 0.7345, 0.9305, 0.7949, 0.9305, 0.7949, 0.9075, 0.7949, 0.9075, 0.7949, 0.9305, 0.8568, 0.9305, 0.8568, 0.9075, 0.8568, 0.9075, 0.8568, 0.9305, 0.9205, 0.9305, 0.9205, 0.9075, 0.9205, 0.9075, 0.9205, 0.9305, 0.9875, 0.9305, 0.9875, 0.9075, 0.01223, 0.9075, 0.01223, 0.9305, 0.06826, 0.9305, 0.06826, 0.9075, 0.06826, 0.9075, 0.06826, 0.9305, 0.126, 0.9305, 0.126, 0.9075, 0.126, 0.9075, 0.126, 0.9305, 0.1884, 0.9305, 0.1884, 0.9075, 0.1884, 0.9075, 0.1884, 0.9305, 0.2523, 0.9305, 0.2523, 0.9075, 0.2523, 0.9075, 0.2523, 0.9305, 0.3144, 0.9305, 0.3144, 0.9075, 0.3144, 0.9075, 0.3144, 0.9305, 0.3745, 0.9305, 0.3745, 0.9075, 0.3745, 0.9075, 0.3745, 0.9305, 0.4361, 0.9305, 0.4361, 0.9075, 0.4361, 0.9075, 0.4361, 0.9305, 0.499, 0.9305, 0.499, 0.9075, 0.499, 0.9075, 0.499, 0.9305, 0.5605, 0.9305, 0.5605, 0.9075, 0.6185, 0.9075, 0.5605, 0.9075, 0.5605, 0.9305, 0.6185, 0.9305, 0.6185, 0.8939, 0.6185, 0.9075, 0.6758, 0.9075, 0.6758, 0.8939, 0.6758, 0.8939, 0.6758, 0.9075, 0.7345, 0.9075, 0.7345, 0.8939, 0.7345, 0.8939, 0.7345, 0.9075, 0.7949, 0.9075, 0.7949, 0.8939, 0.7949, 0.8939, 0.7949, 0.9075, 0.8568, 0.9075, 0.8568, 0.8939, 0.8568, 0.8939, 0.8568, 0.9075, 0.9205, 0.9075, 0.9205, 0.8939, 0.9205, 0.8939, 0.9205, 0.9075, 0.9875, 0.9075, 0.9875, 0.8939, 0.01223, 0.8939, 0.01223, 0.9075, 0.06826, 0.9075, 0.06826, 0.8939, 0.06826, 0.8939, 0.06826, 0.9075, 0.126, 0.9075, 0.126, 0.8939, 0.126, 0.8939, 0.126, 0.9075, 0.1884, 0.9075, 0.1884, 0.8939, 0.1884, 0.8939, 0.1884, 0.9075, 0.2523, 0.9075, 0.2523, 0.8939, 0.2523, 0.8939, 0.2523, 0.9075, 0.3144, 0.9075, 0.3144, 0.8939, 0.3144, 0.8939, 0.3144, 0.9075, 0.3745, 0.9075, 0.3745, 0.8939, 0.3745, 0.8939, 0.3745, 0.9075, 0.4361, 0.9075, 0.4361, 0.8939, 0.4361, 0.8939, 0.4361, 0.9075, 0.499, 0.9075, 0.499, 0.8939, 0.499, 0.8939, 0.499, 0.9075, 0.5605, 0.9075, 0.5605, 0.8939, 0.6185, 0.8939, 0.5605, 0.8939, 0.5605, 0.9075, 0.6185, 0.9075, 0.2228, 0.297, 0.2419, 0.343, 0.04347, 0.3982, 0.02333, 0.297, 0.9672, 0.7127, 0.7685, 0.6574, 0.7876, 0.6113, 0.9874, 0.6113, 0.4573, 0.6113, 0.6571, 0.6113, 0.6762, 0.6574, 0.4774, 0.7127, 0.3339, 0.343, 0.353, 0.297, 0.5525, 0.297, 0.5323, 0.3982, 0.6209, 0.8562, 0.6762, 0.6574, 0.7223, 0.6765, 0.7223, 0.8764, 0.7223, 0.8764, 0.7223, 0.6765, 0.7685, 0.6574, 0.8238, 0.8562, 0.2419, 0.343, 0.2879, 0.3621, 0.2879, 0.5615, 0.1867, 0.5414, 0.3339, 0.343, 0.3891, 0.5414, 0.2879, 0.5615, 0.2879, 0.3621, 0.3339, 0.2509, 0.2879, 0.2319, 0.2879, 0.0324, 0.3891, 0.05254, 0.7223, 0.3462, 0.7223, 0.546, 0.6762, 0.5652, 0.6209, 0.3664, 0.8238, 0.3664, 0.7685, 0.5652, 0.7223, 0.546, 0.7223, 0.3462, 0.2879, 0.2319, 0.2419, 0.2509, 0.1867, 0.05254, 0.2879, 0.0324, 0.4774, 0.5098, 0.6762, 0.5652, 0.6571, 0.6113, 0.4573, 0.6113, 0.353, 0.297, 0.3339, 0.2509, 0.5323, 0.1957, 0.5525, 0.297, 0.9874, 0.6113, 0.7876, 0.6113, 0.7685, 0.5652, 0.9672, 0.5098, 0.2419, 0.2509, 0.2228, 0.297, 0.02333, 0.297, 0.04347, 0.1957, 0.9098, 0.7987, 0.7685, 0.6574, 0.9672, 0.7127, 0.8238, 0.8562, 0.7685, 0.6574, 0.9098, 0.7987, 0.2419, 0.343, 0.1867, 0.5414, 0.1008, 0.484, 0.2419, 0.343, 0.1008, 0.484, 0.04347, 0.3982, 0.3339, 0.343, 0.475, 0.484, 0.3891, 0.5414, 0.6209, 0.8562, 0.5349, 0.7987, 0.6762, 0.6574, 0.5349, 0.7987, 0.4774, 0.7127, 0.6762, 0.6574, 0.3339, 0.343, 0.5323, 0.3982, 0.475, 0.484, 0.3339, 0.2509, 0.475, 0.1099, 0.5323, 0.1957, 0.3339, 0.2509, 0.3891, 0.05254, 0.475, 0.1099, 0.5349, 0.4238, 0.6762, 0.5652, 0.4774, 0.5098, 0.6209, 0.3664, 0.6762, 0.5652, 0.5349, 0.4238, 0.9098, 0.4238, 0.7685, 0.5652, 0.8238, 0.3664, 0.2419, 0.2509, 0.1008, 0.1099, 0.1867, 0.05254, 0.9672, 0.5098, 0.7685, 0.5652, 0.9098, 0.4238, 0.2419, 0.2509, 0.04347, 0.1957, 0.1008, 0.1099, 0.2819, 0.8115, 0.3098, 0.7836, 0.3527, 0.8014, 0.3527, 0.8408, 0.3527, 0.8408, 0.3527, 0.8014, 0.3956, 0.7836, 0.4235, 0.8115, 0.4528, 0.7407, 0.4235, 0.8115, 0.3956, 0.7836, 0.4133, 0.7407, 0.4528, 0.7407, 0.4133, 0.7407, 0.3956, 0.6978, 0.4235, 0.67, 0.4235, 0.67, 0.3956, 0.6978, 0.3527, 0.6801, 0.3527, 0.6406, 0.2819, 0.67, 0.3527, 0.6406, 0.3527, 0.6801, 0.3098, 0.6978, 0.2526, 0.7407, 0.2819, 0.67, 0.3098, 0.6978, 0.292, 0.7407, 0.2819, 0.8115, 0.2526, 0.7407, 0.292, 0.7407, 0.3098, 0.7836, 0.3527, 0.8014, 0.3527, 0.7407, 0.4133, 0.7407, 0.3956, 0.7836, 0.3098, 0.7836, 0.292, 0.7407, 0.3527, 0.7407, 0.3527, 0.8014, 0.3098, 0.6978, 0.3527, 0.6801, 0.3527, 0.7407, 0.292, 0.7407, 0.3956, 0.6978, 0.4133, 0.7407, 0.3527, 0.7407, 0.3527, 0.6801])
me_shield.materials.append(mat_ws_mat)
me_shield.use_remesh_preserve_volume = False
me_shield.use_remesh_preserve_attributes = False
me_shield.use_mirror_vertex_groups = False
me_shield.update()

# ---- objects
ob_shield = bpy.data.objects.new('Shield', me_shield)

# ---- transforms, parenting, visibility, modifiers, constraints
ob_shield.location = (0.0, 0.0, 0.0)
ob_shield.lock_rotations_4d = False
ob_shield.empty_display_type = 'ARROWS'
ob_shield.lineart.crease_threshold = 0.0

# ---- collection membership
col_collection_1.objects.link(ob_shield)

# ---- scene / render settings (as saved in the file)
scene.frame_start = 1; scene.frame_end = 250; scene.frame_set(1)
scene.render.engine = 'BLENDER_EEVEE_NEXT'
scene.render.image_settings.file_format = 'JPEG'
scene.render.image_settings.color_mode = 'RGB'
scene.render.image_settings.compression = 90
scene.render.resolution_x = 800
scene.render.resolution_y = 600
scene.render.pixel_aspect_x = 100.0
scene.render.pixel_aspect_y = 100.0
scene.render.fps = 25
scene.render.dither_intensity = 0.0
scene.render.use_compositing = False
scene.render.use_sequencer = False
scene.render.bake_margin = 2
scene.render.bake_bias = 0.0
scene.render.use_stamp_time = False
scene.render.use_stamp_date = False
scene.render.use_stamp_frame = False
scene.render.use_stamp_camera = False
scene.render.use_stamp_scene = False
scene.render.use_stamp_filename = False
scene.render.use_stamp_render_time = False
scene.render.stamp_font_size = 0
scene.cycles.use_denoising = False
scene.cycles.samples = 10
scene.cycles.sampling_pattern = 'TABULATED_SOBOL'
scene.cycles.light_sampling_threshold = 0.0
scene.cycles.use_adaptive_sampling = False
scene.cycles.use_light_tree = False
scene.cycles.blur_glossy = 0.0
scene.cycles.volume_bounces = 1
scene.cycles.pixel_filter_type = 'GAUSSIAN'
scene.cycles.sample_clamp_indirect = 0.0
scene.view_settings.view_transform = 'Raw'
bpy.context.view_layer.update()

# ---- added for rendering (the .blend has no active camera): camera
cam_auto = bpy.data.cameras.new('AutoCamera')
cam_auto.lens = 50.0
cam_auto.sensor_width = 36.0
cam_auto.clip_end = 1000.0
ob_auto_camera = bpy.data.objects.new('AutoCamera', cam_auto)
scene.collection.objects.link(ob_auto_camera)
ob_auto_camera.location = (2.32984, -2.79581, 1.86387)
ob_auto_camera.rotation_euler = (1.09748, -7.21219e-08, 0.694738)
scene.camera = ob_auto_camera
bpy.context.view_layer.update()
